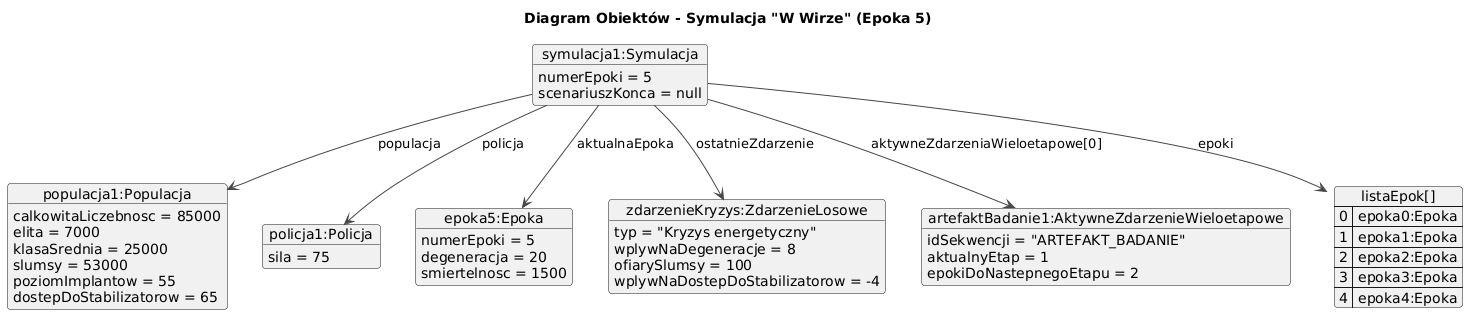

The diagram above was rendered by PlantUML. Its source (embedded in the PNG):
@startuml
title Diagram Obiektów - Symulacja "W Wirze" (Epoka 5)

!theme vibrant

object "symulacja1:Symulacja" as symulacja1 {
  numerEpoki = 5
  scenariuszKonca = null
}

object "populacja1:Populacja" as populacja1 {
  calkowitaLiczebnosc = 85000
  elita = 7000
  klasaSrednia = 25000
  slumsy = 53000
  poziomImplantow = 55
  dostepDoStabilizatorow = 65
}

object "policja1:Policja" as policja1 {
  sila = 75
}

object "epoka5:Epoka" as epoka5 {
  numerEpoki = 5
  degeneracja = 20
  smiertelnosc = 1500
}

object "zdarzenieKryzys:ZdarzenieLosowe" as zdarzenieKryzys {
  typ = "Kryzys energetyczny"
  wplywNaDegeneracje = 8
  ofiarySlumsy = 100
  wplywNaDostepDoStabilizatorow = -4
}

object "artefaktBadanie1:AktywneZdarzenieWieloetapowe" as artefaktBadanie1 {
  idSekwencji = "ARTEFAKT_BADANIE"
  aktualnyEtap = 1
  epokiDoNastepnegoEtapu = 2
}

map "listaEpok[]" as listaEpok {
  0 => epoka0:Epoka
  1 => epoka1:Epoka
  2 => epoka2:Epoka
  3 => epoka3:Epoka
  4 => epoka4:Epoka
}


symulacja1 --> populacja1 : populacja
symulacja1 --> policja1 : policja
symulacja1 --> epoka5 : aktualnaEpoka
symulacja1 --> zdarzenieKryzys : ostatnieZdarzenie
symulacja1 --> artefaktBadanie1 : aktywneZdarzeniaWieloetapowe[0]
symulacja1 --> listaEpok : epoki
@enduml